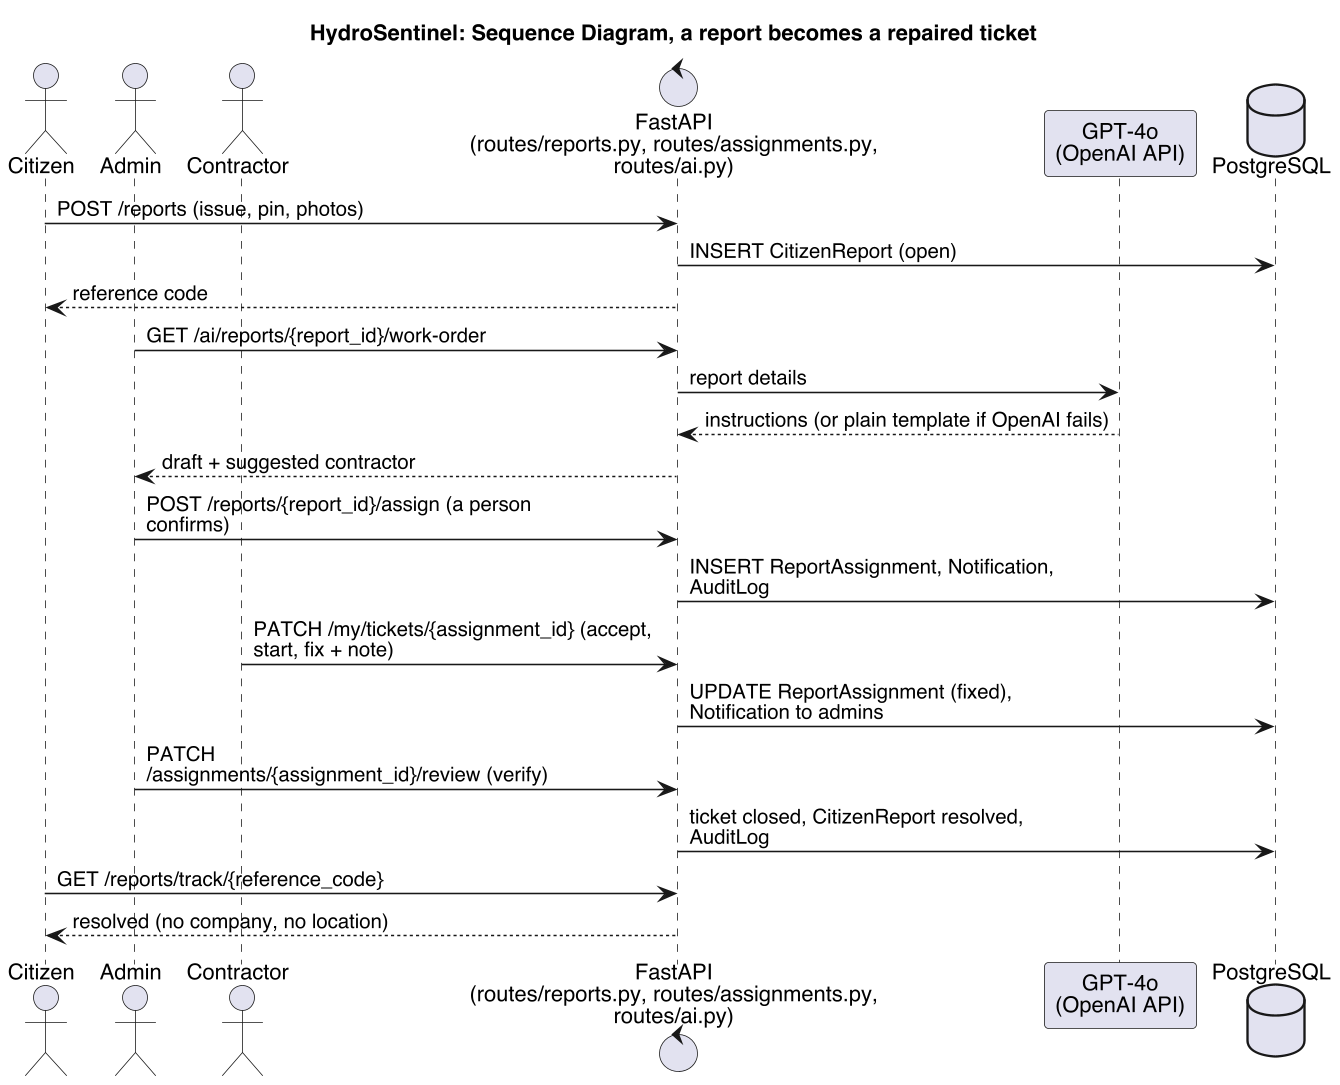

The diagram above was rendered by PlantUML. Its source (embedded in the PNG):
@startuml
skinparam shadowing false
skinparam dpi 150
skinparam defaultFontName Helvetica
skinparam maxMessageSize 260
skinparam sequenceMessageAlign left
title HydroSentinel: Sequence Diagram, a report becomes a repaired ticket

actor Citizen
actor Admin
actor Contractor
control "FastAPI\n(routes/reports.py, routes/assignments.py,\nroutes/ai.py)" as API
participant "GPT-4o\n(OpenAI API)" as AI
database "PostgreSQL" as DB

Citizen -> API : POST /reports (issue, pin, photos)
API -> DB : INSERT CitizenReport (open)
API --> Citizen : reference code
Admin -> API : GET /ai/reports/{report_id}/work-order
API -> AI : report details
AI --> API : instructions (or plain template if OpenAI fails)
API --> Admin : draft + suggested contractor
Admin -> API : POST /reports/{report_id}/assign (a person confirms)
API -> DB : INSERT ReportAssignment, Notification, AuditLog
Contractor -> API : PATCH /my/tickets/{assignment_id} (accept, start, fix + note)
API -> DB : UPDATE ReportAssignment (fixed), Notification to admins
Admin -> API : PATCH /assignments/{assignment_id}/review (verify)
API -> DB : ticket closed, CitizenReport resolved, AuditLog
Citizen -> API : GET /reports/track/{reference_code}
API --> Citizen : resolved (no company, no location)
@enduml